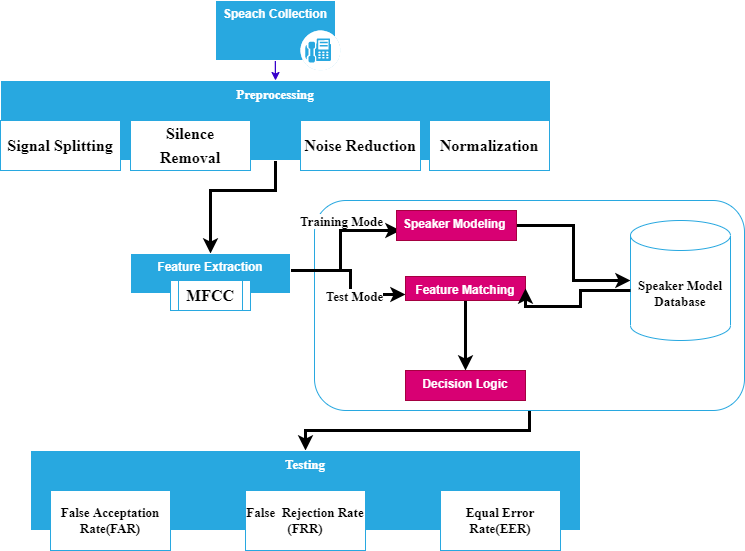

The diagram above was exported from draw.io. Its source (the exported page's mxGraphModel, read from the mxfile embedded in the PNG):
<mxGraphModel dx="1062" dy="584" grid="1" gridSize="10" guides="1" tooltips="1" connect="1" arrows="1" fold="1" page="1" pageScale="1" pageWidth="850" pageHeight="1100" math="0" shadow="0">
  <root>
    <mxCell id="0" />
    <mxCell id="1" parent="0" />
    <mxCell id="L01cVKiuGfmsx_6nXZXG-40" value="" style="edgeStyle=orthogonalEdgeStyle;rounded=0;jumpSize=24;orthogonalLoop=1;jettySize=auto;html=1;fontFamily=Times New Roman;fontSize=13;fontColor=#000000;strokeWidth=3;fontStyle=1" edge="1" parent="1" source="L01cVKiuGfmsx_6nXZXG-33" target="L01cVKiuGfmsx_6nXZXG-39">
      <mxGeometry relative="1" as="geometry" />
    </mxCell>
    <mxCell id="L01cVKiuGfmsx_6nXZXG-33" value="" style="rounded=1;whiteSpace=wrap;html=1;fontFamily=Times New Roman;fontSize=13;fontColor=#000000;strokeColor=#28A8E0;fillColor=default;fontStyle=1" vertex="1" parent="1">
      <mxGeometry x="334" y="250" width="430" height="210" as="geometry" />
    </mxCell>
    <mxCell id="L01cVKiuGfmsx_6nXZXG-38" value="" style="edgeStyle=orthogonalEdgeStyle;rounded=0;jumpSize=24;orthogonalLoop=1;jettySize=auto;html=1;fontFamily=Times New Roman;fontSize=13;fontColor=#000000;strokeWidth=3;entryX=0.5;entryY=0;entryDx=0;entryDy=0;exitX=0.5;exitY=1;exitDx=0;exitDy=0;fontStyle=1" edge="1" parent="1" source="L01cVKiuGfmsx_6nXZXG-3" target="L01cVKiuGfmsx_6nXZXG-15">
      <mxGeometry relative="1" as="geometry">
        <mxPoint x="490" y="240" as="sourcePoint" />
        <mxPoint x="374" y="338" as="targetPoint" />
        <Array as="points">
          <mxPoint x="295" y="240" />
          <mxPoint x="230" y="240" />
        </Array>
      </mxGeometry>
    </mxCell>
    <mxCell id="L01cVKiuGfmsx_6nXZXG-3" value="&lt;b&gt;&lt;font face=&quot;Times New Roman&quot; color=&quot;#ffffff&quot; style=&quot;font-size: 13px&quot;&gt;Preprocessing&lt;/font&gt;&lt;/b&gt;" style="whiteSpace=wrap;html=1;verticalAlign=top;fillColor=#28A8E0;strokeColor=#ffffff;sketch=0;" vertex="1" parent="1">
      <mxGeometry x="20" y="130" width="550" height="80" as="geometry" />
    </mxCell>
    <mxCell id="L01cVKiuGfmsx_6nXZXG-5" value="&lt;span style=&quot;font-size: 12.0pt ; line-height: 150% ; font-family: &amp;quot;times new roman&amp;quot; , serif&quot;&gt;Silence&lt;br&gt;Removal&lt;/span&gt;" style="rounded=0;whiteSpace=wrap;html=1;strokeColor=#28A8E0;fontStyle=1" vertex="1" parent="1">
      <mxGeometry x="150" y="170" width="120" height="50" as="geometry" />
    </mxCell>
    <mxCell id="L01cVKiuGfmsx_6nXZXG-6" value="&lt;span style=&quot;font-size: 12.0pt ; line-height: 150% ; font-family: &amp;quot;times new roman&amp;quot; , serif&quot;&gt;Signal Splitting&lt;/span&gt;" style="rounded=0;whiteSpace=wrap;html=1;fillColor=default;strokeColor=#28A8E0;fontStyle=1" vertex="1" parent="1">
      <mxGeometry x="20" y="170" width="120" height="50" as="geometry" />
    </mxCell>
    <mxCell id="L01cVKiuGfmsx_6nXZXG-7" value="&lt;span style=&quot;font-size: 12.0pt ; line-height: 150% ; font-family: &amp;quot;times new roman&amp;quot; , serif&quot;&gt;Normalization&lt;/span&gt;" style="rounded=0;whiteSpace=wrap;html=1;strokeColor=#28A8E0;fontStyle=1" vertex="1" parent="1">
      <mxGeometry x="449" y="170" width="120" height="50" as="geometry" />
    </mxCell>
    <mxCell id="L01cVKiuGfmsx_6nXZXG-11" style="edgeStyle=orthogonalEdgeStyle;orthogonalLoop=1;jettySize=auto;html=1;entryX=0.5;entryY=0;entryDx=0;entryDy=0;exitX=0.5;exitY=1;exitDx=0;exitDy=0;fillColor=#6a00ff;strokeColor=#3700CC;curved=1;fontStyle=1" edge="1" parent="1" target="L01cVKiuGfmsx_6nXZXG-3">
      <mxGeometry relative="1" as="geometry">
        <mxPoint x="296" y="80" as="sourcePoint" />
        <Array as="points">
          <mxPoint x="296" y="81" />
          <mxPoint x="295" y="81" />
        </Array>
      </mxGeometry>
    </mxCell>
    <mxCell id="L01cVKiuGfmsx_6nXZXG-9" value="&lt;font color=&quot;#ffffff&quot;&gt;&lt;span&gt;Speach Collection&lt;/span&gt;&lt;/font&gt;" style="whiteSpace=wrap;html=1;verticalAlign=top;fillColor=#28A8E0;strokeColor=#ffffff;sketch=0;fontStyle=1" vertex="1" parent="1">
      <mxGeometry x="235" y="50" width="120" height="60" as="geometry" />
    </mxCell>
    <mxCell id="L01cVKiuGfmsx_6nXZXG-2" value="" style="fillColor=default;verticalLabelPosition=bottom;sketch=0;html=1;strokeColor=#28A8E0;verticalAlign=top;align=center;points=[[0.145,0.145,0],[0.5,0,0],[0.855,0.145,0],[1,0.5,0],[0.855,0.855,0],[0.5,1,0],[0.145,0.855,0],[0,0.5,0]];pointerEvents=1;shape=mxgraph.cisco_safe.compositeIcon;bgIcon=ellipse;resIcon=mxgraph.cisco_safe.capability.voice;fontColor=#000000;fontStyle=1" vertex="1" parent="1">
      <mxGeometry x="320" y="80" width="40" height="40" as="geometry" />
    </mxCell>
    <mxCell id="L01cVKiuGfmsx_6nXZXG-13" value="&lt;span style=&quot;font-size: 12.0pt ; line-height: 150% ; font-family: &amp;quot;times new roman&amp;quot; , serif&quot;&gt;Noise Reduction&lt;/span&gt;" style="rounded=0;whiteSpace=wrap;html=1;strokeColor=#28A8E0;fontStyle=1" vertex="1" parent="1">
      <mxGeometry x="320" y="170" width="120" height="50" as="geometry" />
    </mxCell>
    <mxCell id="L01cVKiuGfmsx_6nXZXG-19" value="" style="edgeStyle=orthogonalEdgeStyle;rounded=0;jumpSize=24;orthogonalLoop=1;jettySize=auto;html=1;fontFamily=Times New Roman;fontSize=13;fontColor=#000000;strokeWidth=3;startArrow=none;fontStyle=1" edge="1" parent="1" source="L01cVKiuGfmsx_6nXZXG-17">
      <mxGeometry relative="1" as="geometry">
        <mxPoint x="420" y="280" as="targetPoint" />
        <Array as="points">
          <mxPoint x="230" y="320" />
          <mxPoint x="360" y="320" />
          <mxPoint x="360" y="280" />
        </Array>
      </mxGeometry>
    </mxCell>
    <mxCell id="L01cVKiuGfmsx_6nXZXG-22" value="Training Mode" style="edgeLabel;html=1;align=center;verticalAlign=middle;resizable=0;points=[];fontSize=13;fontFamily=Times New Roman;fontColor=#000000;fontStyle=1" vertex="1" connectable="0" parent="L01cVKiuGfmsx_6nXZXG-19">
      <mxGeometry x="0.2111" relative="1" as="geometry">
        <mxPoint y="-45" as="offset" />
      </mxGeometry>
    </mxCell>
    <mxCell id="L01cVKiuGfmsx_6nXZXG-21" value="" style="edgeStyle=orthogonalEdgeStyle;rounded=0;jumpSize=24;orthogonalLoop=1;jettySize=auto;html=1;fontFamily=Times New Roman;fontSize=13;fontColor=#000000;strokeWidth=3;entryX=0;entryY=0.75;entryDx=0;entryDy=0;fontStyle=1" edge="1" parent="1" target="L01cVKiuGfmsx_6nXZXG-20">
      <mxGeometry relative="1" as="geometry">
        <mxPoint x="300" y="320" as="sourcePoint" />
        <mxPoint x="430" y="365" as="targetPoint" />
        <Array as="points">
          <mxPoint x="370" y="320" />
          <mxPoint x="370" y="344" />
        </Array>
      </mxGeometry>
    </mxCell>
    <mxCell id="L01cVKiuGfmsx_6nXZXG-23" value="Test Mode" style="edgeLabel;html=1;align=center;verticalAlign=middle;resizable=0;points=[];fontSize=13;fontFamily=Times New Roman;fontColor=#000000;fontStyle=1" vertex="1" connectable="0" parent="L01cVKiuGfmsx_6nXZXG-21">
      <mxGeometry x="0.2973" y="-1" relative="1" as="geometry">
        <mxPoint as="offset" />
      </mxGeometry>
    </mxCell>
    <mxCell id="L01cVKiuGfmsx_6nXZXG-15" value="&lt;font color=&quot;#ffffff&quot;&gt;Feature Extraction&lt;/font&gt;" style="whiteSpace=wrap;html=1;verticalAlign=top;fillColor=#28A8E0;strokeColor=#ffffff;sketch=0;align=center;fontStyle=1" vertex="1" parent="1">
      <mxGeometry x="150" y="303" width="160" height="40" as="geometry" />
    </mxCell>
    <mxCell id="L01cVKiuGfmsx_6nXZXG-25" value="" style="edgeStyle=orthogonalEdgeStyle;rounded=0;jumpSize=24;orthogonalLoop=1;jettySize=auto;html=1;fontFamily=Times New Roman;fontSize=13;fontColor=#000000;strokeWidth=3;fontStyle=1" edge="1" parent="1" source="L01cVKiuGfmsx_6nXZXG-18" target="L01cVKiuGfmsx_6nXZXG-24">
      <mxGeometry relative="1" as="geometry" />
    </mxCell>
    <mxCell id="L01cVKiuGfmsx_6nXZXG-18" value="Speaker Modeling&amp;nbsp;" style="whiteSpace=wrap;html=1;verticalAlign=top;sketch=0;fillColor=#d80073;strokeColor=#A50040;fontColor=#ffffff;fontStyle=1" vertex="1" parent="1">
      <mxGeometry x="416" y="260" width="120" height="30" as="geometry" />
    </mxCell>
    <mxCell id="L01cVKiuGfmsx_6nXZXG-31" value="" style="edgeStyle=orthogonalEdgeStyle;rounded=0;jumpSize=24;orthogonalLoop=1;jettySize=auto;html=1;fontFamily=Times New Roman;fontSize=13;fontColor=#000000;strokeWidth=3;fontStyle=1" edge="1" parent="1" source="L01cVKiuGfmsx_6nXZXG-20">
      <mxGeometry relative="1" as="geometry">
        <mxPoint x="485" y="420" as="targetPoint" />
      </mxGeometry>
    </mxCell>
    <mxCell id="L01cVKiuGfmsx_6nXZXG-20" value="Feature Matching" style="whiteSpace=wrap;html=1;verticalAlign=top;sketch=0;fillColor=#d80073;strokeColor=#A50040;fontColor=#ffffff;fontStyle=1" vertex="1" parent="1">
      <mxGeometry x="425" y="326" width="120" height="24" as="geometry" />
    </mxCell>
    <mxCell id="L01cVKiuGfmsx_6nXZXG-24" value="Speaker Model Database" style="shape=cylinder3;whiteSpace=wrap;html=1;boundedLbl=1;backgroundOutline=1;size=15;fontFamily=Times New Roman;fontSize=13;fontColor=#000000;strokeColor=#28A8E0;fillColor=default;fontStyle=1" vertex="1" parent="1">
      <mxGeometry x="650" y="270" width="100" height="120" as="geometry" />
    </mxCell>
    <mxCell id="L01cVKiuGfmsx_6nXZXG-28" style="edgeStyle=orthogonalEdgeStyle;rounded=0;jumpSize=24;orthogonalLoop=1;jettySize=auto;html=1;fontFamily=Times New Roman;fontSize=13;fontColor=#000000;strokeWidth=3;entryX=1;entryY=0.5;entryDx=0;entryDy=0;fontStyle=1" edge="1" parent="1" target="L01cVKiuGfmsx_6nXZXG-20">
      <mxGeometry relative="1" as="geometry">
        <mxPoint x="560" y="356" as="targetPoint" />
        <mxPoint x="650" y="340" as="sourcePoint" />
        <Array as="points">
          <mxPoint x="650" y="340" />
          <mxPoint x="600" y="340" />
          <mxPoint x="600" y="356" />
        </Array>
      </mxGeometry>
    </mxCell>
    <mxCell id="L01cVKiuGfmsx_6nXZXG-30" value="Decision Logic" style="whiteSpace=wrap;html=1;verticalAlign=top;sketch=0;fillColor=#d80073;strokeColor=#A50040;fontColor=#ffffff;fontStyle=1" vertex="1" parent="1">
      <mxGeometry x="425" y="420" width="120" height="30" as="geometry" />
    </mxCell>
    <mxCell id="L01cVKiuGfmsx_6nXZXG-17" value="&lt;span style=&quot;font-size: 12.0pt ; line-height: 150% ; font-family: &amp;quot;times new roman&amp;quot; , serif&quot;&gt;&lt;font color=&quot;#000000&quot;&gt;MFCC&lt;/font&gt;&lt;/span&gt;" style="shape=process;whiteSpace=wrap;html=1;backgroundOutline=1;fontFamily=Times New Roman;fontSize=13;fontColor=#FFFFFF;strokeColor=#28A8E0;fillColor=default;fontStyle=1" vertex="1" parent="1">
      <mxGeometry x="190" y="330" width="80" height="30" as="geometry" />
    </mxCell>
    <mxCell id="L01cVKiuGfmsx_6nXZXG-39" value="&lt;span&gt;&lt;font face=&quot;Times New Roman&quot; color=&quot;#ffffff&quot; style=&quot;font-size: 13px&quot;&gt;Testing&lt;/font&gt;&lt;/span&gt;" style="whiteSpace=wrap;html=1;verticalAlign=top;fillColor=#28A8E0;strokeColor=#ffffff;sketch=0;fontStyle=1" vertex="1" parent="1">
      <mxGeometry x="50" y="500" width="550" height="80" as="geometry" />
    </mxCell>
    <mxCell id="L01cVKiuGfmsx_6nXZXG-41" value="False Acceptation Rate(FAR)" style="rounded=0;whiteSpace=wrap;html=1;fontFamily=Times New Roman;fontSize=13;fontColor=#000000;strokeColor=#28A8E0;fillColor=default;fontStyle=1" vertex="1" parent="1">
      <mxGeometry x="70" y="540" width="120" height="60" as="geometry" />
    </mxCell>
    <mxCell id="L01cVKiuGfmsx_6nXZXG-42" value="False&amp;nbsp; Rejection Rate&lt;br&gt;(FRR)" style="rounded=0;whiteSpace=wrap;html=1;fontFamily=Times New Roman;fontSize=13;fontColor=#000000;strokeColor=#28A8E0;fillColor=default;fontStyle=1" vertex="1" parent="1">
      <mxGeometry x="265" y="540" width="120" height="60" as="geometry" />
    </mxCell>
    <mxCell id="L01cVKiuGfmsx_6nXZXG-43" value="Equal Error Rate(EER)" style="rounded=0;whiteSpace=wrap;html=1;fontFamily=Times New Roman;fontSize=13;fontColor=#000000;strokeColor=#28A8E0;fillColor=default;fontStyle=1" vertex="1" parent="1">
      <mxGeometry x="460" y="540" width="120" height="60" as="geometry" />
    </mxCell>
  </root>
</mxGraphModel>